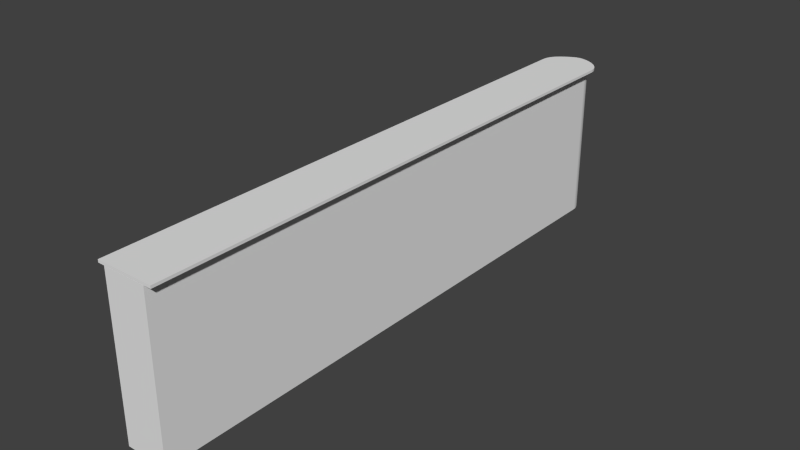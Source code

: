 # Source: m_velcosinha4.blend  (saved by Blender 2.69.0; exported with 4.5.12 LTS)
import bpy
from mathutils import Matrix  # noqa: F401  (used for matrix-valued properties, if any)

bpy.ops.wm.read_factory_settings(use_empty=True)
scene = bpy.context.scene
scene.name = 'Scene'

# ---- collections
col_collection_1 = bpy.data.collections.new('Collection 1'); scene.collection.children.link(col_collection_1)

# ---- world
world_world = bpy.data.worlds.new('World'); scene.world = world_world
world_world.color = (0.05088, 0.05088, 0.05088)
world_world.use_sun_shadow = False
world_world.sun_shadow_jitter_overblur = 0.0
world_world.cycles.sampling_method = 'MANUAL'
world_world.cycles.sample_map_resolution = 256

# ---- meshes
me_cube = bpy.data.meshes.new('Cube')
me_cube.from_pydata([(0.25, -1.0, -1.0), (0.25, 1.0, -1.0), (1.0, 1.0, -1.0), (1.0, -1.0, -1.0), (0.25, -1.0, 1.75), (0.25, 1.0, 1.75), (1.0, 1.0, 1.75), (1.0, -1.0, 1.75), (0.25, 3.0, -1.0), (1.0, 3.0, -1.0), (0.25, 3.0, 1.75), (1.0, 3.0, 1.75), (0.25, 5.0, -1.0), (1.0, 5.0, -1.0), (0.25, 5.0, 1.75), (1.0, 5.0, 1.75), (0.25, 7.0, -1.0), (1.0, 7.0, -1.0), (0.25, 7.0, 1.75), (1.0, 7.0, 1.75), (0.1361, -1.0, 1.753), (1.136, -1.0, 1.753), (0.1361, -1.0, 1.8), (1.136, -1.0, 1.8), (0.9227, 9.104, 1.75), (0.7538, 9.244, 1.75), (0.9052, 9.125, 1.75), (0.8834, 9.148, 1.75), (0.8586, 9.171, 1.75), (0.8318, 9.193, 1.75), (0.8045, 9.213, 1.75), (0.7781, 9.231, 1.75), (0.753, 9.242, -1.0), (0.9227, 9.104, -1.0), (0.7775, 9.229, -1.0), (0.8041, 9.212, -1.0), (0.8315, 9.193, -1.0), (0.8584, 9.171, -1.0), (0.8833, 9.148, -1.0), (0.9051, 9.125, -1.0), (0.5557, 9.253, -1.0), (0.7401, 9.245, -1.0), (0.5789, 9.26, -1.0), (0.6054, 9.265, -1.0), (0.634, 9.267, -1.0), (0.6632, 9.265, -1.0), (0.6915, 9.261, -1.0), (0.7176, 9.254, -1.0), (0.7364, 9.253, 1.75), (0.5539, 9.261, 1.75), (0.7142, 9.262, 1.75), (0.6884, 9.27, 1.75), (0.6604, 9.274, 1.75), (0.6315, 9.275, 1.75), (0.6032, 9.273, 1.75), (0.5769, 9.269, 1.75), (0.3208, 9.087, -1.0), (0.5341, 9.248, -1.0), (0.3433, 9.113, -1.0), (0.371, 9.139, -1.0), (0.4025, 9.166, -1.0), (0.4362, 9.191, -1.0), (0.4706, 9.214, -1.0), (0.5038, 9.234, -1.0), (0.5327, 9.251, 1.75), (0.3208, 9.087, 1.75), (0.5026, 9.236, 1.75), (0.4698, 9.216, 1.75), (0.4357, 9.193, 1.75), (0.4022, 9.167, 1.75), (0.3708, 9.14, 1.75), (0.3432, 9.113, 1.75), (0.25, 8.913, -1.0), (0.3046, 9.067, -1.0), (0.2514, 8.934, -1.0), (0.2554, 8.958, -1.0), (0.2619, 8.982, -1.0), (0.2706, 9.006, -1.0), (0.2809, 9.03, -1.0), (0.2924, 9.05, -1.0), (0.3046, 9.067, 1.75), (0.25, 8.913, 1.75), (0.2924, 9.05, 1.75), (0.2809, 9.03, 1.75), (0.2706, 9.006, 1.75), (0.2619, 8.982, 1.75), (0.2554, 8.958, 1.75), (0.2514, 8.934, 1.75), (0.9377, 9.084, -1.0), (1.0, 8.896, -1.0), (0.9516, 9.063, -1.0), (0.9647, 9.037, -1.0), (0.9765, 9.009, -1.0), (0.9864, 8.979, -1.0), (0.9938, 8.949, -1.0), (0.9984, 8.921, -1.0), (1.0, 8.896, 1.75), (0.9377, 9.084, 1.75), (0.9984, 8.921, 1.75), (0.9938, 8.949, 1.75), (0.9864, 8.979, 1.75), (0.9765, 9.009, 1.75), (0.9647, 9.037, 1.75), (0.9516, 9.063, 1.75), (1.059, 9.106, 1.8), (0.7467, 9.314, 1.8), (1.028, 9.143, 1.8), (0.9889, 9.181, 1.8), (0.9434, 9.217, 1.8), (0.8939, 9.25, 1.8), (0.8429, 9.278, 1.8), (0.793, 9.299, 1.8), (0.7497, 9.314, 1.753), (1.062, 9.106, 1.753), (0.796, 9.299, 1.753), (0.8459, 9.278, 1.753), (0.8968, 9.25, 1.753), (0.9463, 9.217, 1.753), (0.9917, 9.181, 1.753), (1.031, 9.143, 1.753), (0.2366, 9.113, 1.753), (0.5605, 9.322, 1.753), (0.271, 9.148, 1.753), (0.3132, 9.184, 1.753), (0.3611, 9.219, 1.753), (0.4124, 9.252, 1.753), (0.4644, 9.282, 1.753), (0.5146, 9.305, 1.753), (0.5591, 9.323, 1.8), (0.2355, 9.113, 1.8), (0.5133, 9.305, 1.8), (0.4632, 9.282, 1.8), (0.4112, 9.252, 1.8), (0.3599, 9.219, 1.8), (0.312, 9.184, 1.8), (0.2698, 9.148, 1.8), (0.566, 9.324, 1.753), (0.6895, 9.328, 1.753), (0.6049, 9.331, 1.753), (0.6501, 9.333, 1.753), (0.6853, 9.328, 1.8), (0.5619, 9.324, 1.8), (0.646, 9.333, 1.8), (0.6008, 9.331, 1.8), (1.083, 9.075, 1.753), (1.136, 8.908, 1.753), (1.11, 9.025, 1.753), (1.129, 8.964, 1.753), (1.136, 8.908, 1.8), (1.083, 9.075, 1.8), (1.129, 8.964, 1.8), (1.109, 9.025, 1.8), (0.1361, 8.879, 1.753), (0.2164, 9.091, 1.753), (0.1468, 8.952, 1.753), (0.1762, 9.029, 1.753), (0.2162, 9.091, 1.8), (0.1361, 8.879, 1.8), (0.1761, 9.029, 1.8), (0.1468, 8.952, 1.8)], [], [(4, 5, 1, 0), (6, 2, 9, 11), (6, 7, 3, 2), (7, 4, 0, 3), (0, 1, 2, 3), (7, 6, 5, 4), (9, 8, 12, 13), (5, 6, 11, 10), (1, 5, 10, 8), (2, 1, 8, 9), (12, 14, 18, 16), (11, 9, 13, 15), (10, 11, 15, 14), (8, 10, 14, 12), (17, 16, 72, 74, 75, 76, 77, 78, 79, 73, 56, 58, 59, 60, 61, 62, 63, 57, 40, 42, 43, 44, 45, 46, 47, 41, 32, 34, 35, 36, 37, 38, 39, 33, 88, 90, 91, 92, 93, 94, 95, 89), (13, 12, 16, 17), (15, 13, 17, 19), (14, 15, 19, 18), (24, 97, 88, 33), (64, 49, 40, 57), (48, 25, 32, 41), (20, 152, 154, 155, 153, 120, 122, 123, 124, 125, 126, 127, 121, 136, 138, 139, 137, 112, 114, 115, 116, 117, 118, 119, 113, 144, 146, 147, 145, 21), (104, 149, 144, 113), (23, 148, 150, 151, 149, 104, 106, 107, 108, 109, 110, 111, 105, 140, 142, 143, 141, 128, 130, 131, 132, 133, 134, 135, 129, 156, 158, 159, 157, 22), (23, 22, 20, 21), (128, 141, 136, 121), (24, 33, 39, 26), (26, 39, 38, 27), (27, 38, 37, 28), (28, 37, 36, 29), (29, 36, 35, 30), (30, 35, 34, 31), (31, 34, 32, 25), (18, 19, 96, 98, 99, 100, 101, 102, 103, 97, 24, 26, 27, 28, 29, 30, 31, 25, 48, 50, 51, 52, 53, 54, 55, 49, 64, 66, 67, 68, 69, 70, 71, 65, 80, 82, 83, 84, 85, 86, 87, 81), (48, 41, 47, 50), (50, 47, 46, 51), (51, 46, 45, 52), (52, 45, 44, 53), (53, 44, 43, 54), (54, 43, 42, 55), (55, 42, 40, 49), (64, 57, 63, 66), (66, 63, 62, 67), (67, 62, 61, 68), (68, 61, 60, 69), (69, 60, 59, 70), (70, 59, 58, 71), (71, 58, 56, 65), (16, 18, 81, 72), (80, 73, 79, 82), (82, 79, 78, 83), (83, 78, 77, 84), (84, 77, 76, 85), (85, 76, 75, 86), (86, 75, 74, 87), (87, 74, 72, 81), (80, 65, 56, 73), (96, 89, 95, 98), (98, 95, 94, 99), (99, 94, 93, 100), (100, 93, 92, 101), (101, 92, 91, 102), (102, 91, 90, 103), (103, 90, 88, 97), (19, 17, 89, 96), (104, 113, 119, 106), (106, 119, 118, 107), (107, 118, 117, 108), (108, 117, 116, 109), (109, 116, 115, 110), (110, 115, 114, 111), (111, 114, 112, 105), (128, 121, 127, 130), (130, 127, 126, 131), (131, 126, 125, 132), (132, 125, 124, 133), (133, 124, 123, 134), (134, 123, 122, 135), (135, 122, 120, 129), (22, 157, 152, 20), (140, 137, 139, 142), (142, 139, 138, 143), (143, 138, 136, 141), (140, 105, 112, 137), (148, 145, 147, 150), (150, 147, 146, 151), (151, 146, 144, 149), (148, 23, 21, 145), (156, 153, 155, 158), (158, 155, 154, 159), (159, 154, 152, 157), (156, 129, 120, 153)])
_uv = me_cube.uv_layers.new(name='UVMap')
_uv.uv.foreach_set('vector', [1.739, 0.8742, 1.293, 0.8742, 1.293, -0.001037, 1.739, -0.001037, 0.0008688, 0.9976, 0.004661, -0.006872, 0.479, -0.007524, 0.4752, 0.9969, 0.45, 0.9504, 0.9923, 0.994, 0.9969, -0.006088, 0.4546, -0.04974, 0.0, 0.0, 0.0, 0.0, 0.0, 0.0, 0.0, 0.0, 0.0, 0.0, 0.0, 0.0, 0.0, 0.0, 0.0, 0.0, 0.0, 0.0, 0.0, 0.0, 0.0, 0.0, 0.0, 0.0, 0.0, 0.0, 0.0, 0.0, 0.0, 0.0, 0.0, 0.0, 0.0, 0.0, 0.0, 0.0, 0.0, 0.0, 0.0, 0.0, 1.293, -0.001037, 1.293, 0.8742, 0.8462, 0.8742, 0.8462, -0.001037, 0.0, 0.0, 0.0, 0.0, 0.0, 0.0, 0.0, 0.0, 0.3999, -0.001037, 0.3999, 0.8742, -0.04634, 0.8742, -0.04634, -0.001037, 0.4446, 0.9899, 0.4406, -0.007189, 0.8793, -0.006416, 0.8735, 0.9977, 0.0, 0.0, 0.0, 0.0, 0.0, 0.0, 0.0, 0.0, 0.8462, -0.001037, 0.8462, 0.8742, 0.3999, 0.8742, 0.3999, -0.001037, 0.0, 0.0, 0.0, 0.0, 0.0, 0.0, 0.001569, 0.0005072, 0.00631, 0.002067, 0.01328, 0.004422, 0.0141, 0.004776, 0.007517, 0.002586, 0.002075, 0.0007226, 0.0, 0.0, 0.0, 0.0, 1.281, 0.764, 1.283, 0.713, 1.285, 0.6589, 1.286, 0.591, 1.283, 0.5362, 1.28, 0.4846, -0.006388, -0.0008771, 0.0, 0.0, 1.281, 0.3778, 1.282, 0.3426, 1.284, 0.3063, 1.285, 0.2434, 1.284, 0.2068, 1.282, 0.1715, 0.007295, 0.0002609, 0.0, 0.0, 1.281, 0.08433, 1.281, 0.04234, 1.281, -0.002419, 1.281, -0.05809, 1.281, -0.1027, 1.281, -0.1446, 0.0, 0.0, 0.0, 0.0, 0.002701, 0.0003541, 0.009343, 0.001337, 0.01699, 0.002622, 0.01555, 0.002558, 0.007174, 0.001242, 0.001749, 0.0003144, 0.0, 0.0, 0.0, 0.0, 0.0, 0.0, 0.0, 0.0, 0.0, 0.0, 0.01327, 1.001, 0.007743, -0.007507, 0.5077, -0.007507, 0.4978, 0.9958, 0.0, 0.0, 0.0, 0.0, 0.0, 0.0, 0.0, 0.0, 0.1872, -0.001493, 0.1934, -0.001493, 0.1934, 0.9766, 0.1872, 0.9766, 0.2435, 0.9781, 0.2378, 0.9781, 0.2387, 6.225e-05, 0.2437, 6.475e-05, 0.1289, -0.001492, 0.1334, -0.001492, 0.1336, 0.9766, 0.1309, 0.9766, 3.126, 1.421, -1.728, 1.421, -1.759, 1.411, -1.797, 1.383, -1.832, 1.343, -1.843, 1.324, -1.86, 1.291, -1.877, 1.25, -1.895, 1.204, -1.911, 1.154, -1.925, 1.104, -1.937, 1.055, -1.945, 1.011, -1.946, 1.006, 1.356, 1.33, 1.34, 1.316, -1.948, 0.8864, -1.941, 0.8282, -1.934, 0.7834, -1.924, 0.7352, -1.91, 0.686, -1.894, 0.6383, -1.876, 0.5944, -1.857, 0.5565, -1.839, 0.5267, -1.824, 0.5061, 1.407, 1.108, 1.395, 1.101, -1.742, 0.4549, 3.126, 0.4549, 0.5459, 3.762, 0.4567, 3.763, 0.4563, 3.547, 0.542, 3.547, -1.955, -0.5112, 2.912, -0.5112, 2.939, -0.505, 2.971, -0.4861, 2.994, -0.4596, 3.01, -0.437, 3.028, -0.407, 3.046, -0.3691, 3.064, -0.3251, 3.08, -0.2773, 3.094, -0.228, 3.105, -0.1798, 3.112, -0.135, 3.119, -0.07573, 3.12, -0.04167, 3.12, -0.0002874, 3.117, 0.04352, 3.116, 0.04619, 3.108, 0.09044, 3.096, 0.1389, 3.082, 0.1891, 3.065, 0.2386, 3.048, 0.2849, 3.03, 0.3257, 3.013, 0.3588, 3.002, 0.3775, 2.972, 0.4162, 2.934, 0.4446, 2.898, 0.4549, -1.955, 0.4549, 0.0, 0.0, 0.0, 0.0, 0.0, 0.0, 0.0, 0.0, 0.9401, 3.324, 0.9471, 3.324, 0.9555, 3.54, 0.9426, 3.54, 0.1872, -0.001493, 0.1872, 0.9766, 0.1803, 0.9766, 0.1803, -0.001493, 0.1803, -0.001493, 0.1803, 0.9766, 0.1724, 0.9766, 0.1724, -0.001493, 0.1724, -0.001493, 0.1724, 0.9766, 0.1641, 0.9766, 0.164, -0.001493, 0.164, -0.001493, 0.1641, 0.9766, 0.1556, 0.9766, 0.1555, -0.001493, 0.1555, -0.001493, 0.1556, 0.9766, 0.1474, 0.9766, 0.1473, -0.001493, 0.1473, -0.001493, 0.1474, 0.9766, 0.1399, 0.9766, 0.1398, -0.001492, 0.1398, -0.001492, 0.1399, 0.9766, 0.1336, 0.9766, 0.1334, -0.001492, 0.0, 0.0, 0.0, 0.0, 0.0, 0.0, -0.0008037, 0.0003131, -0.003296, 0.001237, -0.007139, 0.002549, -0.007793, 0.002614, -0.004279, 0.001334, -0.001234, 0.0003539, 0.0, 0.0, 0.0, 0.0, -0.5971, -0.1501, -0.5971, -0.1082, -0.5972, -0.06339, -0.5972, -0.007964, -0.5973, 0.03681, -0.5973, 0.0788, 0.0, 0.0, 0.0, 0.0, -0.5976, 0.1747, -0.5984, 0.2099, -0.5991, 0.2461, -0.599, 0.31, -0.5981, 0.346, -0.5974, 0.3811, 0.0005521, 1.194e-05, 0.0004721, 1.021e-05, -0.5977, 0.4901, -0.5987, 0.5415, -0.5997, 0.5962, -0.5992, 0.6635, -0.598, 0.7179, -0.5973, 0.769, 0.0, 0.0, 0.0, 0.0, -0.0009484, 0.0007008, -0.003444, 0.002521, -0.006472, 0.004675, -0.006106, 0.00434, -0.002903, 0.002032, -0.0007224, 0.0004994, 0.0, 0.0, 0.1289, -0.001492, 0.1309, 0.9766, 0.1256, 0.9766, 0.1235, -0.001492, 0.1235, -0.001492, 0.1256, 0.9766, 0.1201, 0.9766, 0.118, -0.001491, 0.118, -0.001491, 0.1201, 0.9766, 0.1149, 0.9766, 0.1128, -0.00149, 0.2151, 0.9781, 0.2158, 4.735e-05, 0.2213, 5.223e-05, 0.2205, 0.9781, 0.2205, 0.9781, 0.2213, 5.223e-05, 0.2272, 5.652e-05, 0.2263, 0.9781, 0.2263, 0.9781, 0.2272, 5.652e-05, 0.233, 5.986e-05, 0.2322, 0.9781, 0.2322, 0.9781, 0.233, 5.986e-05, 0.2387, 6.225e-05, 0.2378, 0.9781, 0.2435, 0.9781, 0.2437, 6.475e-05, 0.2519, 6.654e-05, 0.2517, 0.9781, 0.2517, 0.9781, 0.2519, 6.654e-05, 0.2614, 6.761e-05, 0.2613, 0.9782, 0.2613, 0.9782, 0.2614, 6.761e-05, 0.2716, 6.791e-05, 0.2716, 0.9782, 0.2716, 0.9782, 0.2716, 6.791e-05, 0.2822, 6.773e-05, 0.2822, 0.9782, 0.2822, 0.9782, 0.2822, 6.773e-05, 0.2925, 6.666e-05, 0.2925, 0.9782, 0.2925, 0.9782, 0.2925, 6.666e-05, 0.3021, 6.511e-05, 0.3021, 0.9781, 0.3021, 0.9781, 0.3021, 6.511e-05, 0.3104, 6.278e-05, 0.3104, 0.9781, -0.04634, -0.001037, -0.04634, 0.8742, -0.4733, 0.8742, -0.4733, -0.001037, 0.3167, 0.9781, 0.3167, 6.076e-05, 0.3217, 5.867e-05, 0.3217, 0.9781, 0.3217, 0.9781, 0.3217, 5.867e-05, 0.3272, 5.551e-05, 0.3272, 0.9781, 0.3272, 0.9781, 0.3272, 5.551e-05, 0.3328, 5.176e-05, 0.3328, 0.9781, 0.3328, 0.9781, 0.3328, 5.176e-05, 0.3383, 4.735e-05, 0.3383, 0.9781, -0.4888, 0.8742, -0.4888, -0.001037, -0.4832, -0.001037, -0.4832, 0.8742, -0.4832, 0.8742, -0.4832, -0.001037, -0.478, -0.001037, -0.478, 0.8742, -0.478, 0.8742, -0.478, -0.001037, -0.4733, -0.001037, -0.4733, 0.8742, 0.3167, 0.9781, 0.3104, 0.9781, 0.3104, 6.278e-05, 0.3167, 6.076e-05, 0.9704, 0.9933, 0.9738, 8.29e-05, 0.9802, 8.29e-05, 0.9769, 0.9931, 0.9769, 0.9931, 0.9802, 8.29e-05, 0.9872, 8.29e-05, 0.984, 0.993, 0.984, 0.993, 0.9872, 8.29e-05, 0.9947, 8.29e-05, 0.9916, 0.9928, 0.9916, 0.9928, 0.9947, 8.29e-05, 1.002, 5.99e-05, 0.9991, 0.9927, 0.2141, -0.001492, 0.2141, 0.9766, 0.2067, 0.9766, 0.2067, -0.001492, 0.2067, -0.001492, 0.2067, 0.9766, 0.1997, 0.9766, 0.1997, -0.001493, 0.1997, -0.001493, 0.1997, 0.9766, 0.1934, 0.9766, 0.1934, -0.001493, 0.4901, 1.003, 0.5, 8.293e-05, 0.9738, 8.29e-05, 0.9704, 0.9933, 0.5459, 3.762, 0.542, 3.547, 0.6522, 3.546, 0.656, 3.762, 0.656, 3.762, 0.6522, 3.546, 0.7717, 3.547, 0.7755, 3.762, 0.7755, 3.762, 0.7717, 3.547, 0.8945, 3.547, 0.8983, 3.763, 0.8983, 3.763, 0.8945, 3.547, 1.014, 3.548, 1.018, 3.764, 1.018, 3.764, 1.014, 3.548, 1.126, 3.55, 1.129, 3.766, 1.129, 3.766, 1.126, 3.55, 1.222, 3.551, 1.226, 3.767, 1.226, 3.767, 1.222, 3.551, 1.3, 3.553, 1.303, 3.769, 0.9401, 3.324, 0.9426, 3.54, 0.8308, 3.54, 0.8283, 3.324, 0.8283, 3.324, 0.8308, 3.54, 0.702, 3.54, 0.6995, 3.324, 0.6995, 3.324, 0.702, 3.54, 0.5625, 3.54, 0.56, 3.324, 0.56, 3.324, 0.5625, 3.54, 0.4194, 3.54, 0.4169, 3.324, 0.4169, 3.324, 0.4194, 3.54, 0.2799, 3.541, 0.2774, 3.325, 0.2774, 3.325, 0.2799, 3.541, 0.151, 3.542, 0.1485, 3.326, 0.1485, 3.326, 0.151, 3.542, 0.039, 3.543, 0.03653, 3.327, 3.126, 1.512, -1.728, 1.512, -1.728, 1.466, 3.126, 1.466, 1.195, 3.328, 1.203, 3.544, 1.132, 3.542, 1.124, 3.326, 1.124, 3.326, 1.132, 3.542, 1.041, 3.541, 1.033, 3.325, 1.033, 3.325, 1.041, 3.541, 0.9555, 3.54, 0.9471, 3.324, 1.195, 3.328, 1.297, 3.331, 1.303, 3.546, 1.203, 3.544, 0.05002, 3.769, 0.04942, 3.553, 0.175, 3.551, 0.1756, 3.766, 0.1756, 3.766, 0.175, 3.551, 0.3239, 3.548, 0.3244, 3.764, 0.3244, 3.764, 0.3239, 3.548, 0.4563, 3.547, 0.4567, 3.763, 2.949, 1.466, -1.919, 1.466, -1.919, 1.421, 2.949, 1.421, -0.02943, 3.328, -0.02891, 3.543, -0.1935, 3.546, -0.1938, 3.33, -0.1938, 3.33, -0.1935, 3.546, -0.3689, 3.549, -0.3691, 3.333, -1.763, 1.512, -1.763, 1.466, -1.728, 1.466, -1.728, 1.512, -0.02943, 3.328, 0.03653, 3.327, 0.039, 3.543, -0.02891, 3.543])
me_cube.use_remesh_preserve_volume = False
me_cube.use_remesh_preserve_attributes = False
me_cube.use_mirror_vertex_groups = False
me_cube.update()

# ---- objects
ob_cube = bpy.data.objects.new('Cube', me_cube)

# ---- transforms, parenting, visibility, modifiers, constraints
ob_cube.location = (-1.0, 5.0, 1.0)
ob_cube.lineart.crease_threshold = 0.0

# ---- collection membership
col_collection_1.objects.link(ob_cube)

# ---- scene / render settings (as saved in the file)
scene.frame_start = 1; scene.frame_end = 250; scene.frame_set(1)
scene.render.engine = 'BLENDER_EEVEE_NEXT'
scene.render.image_settings.compression = 90
scene.render.resolution_percentage = 50
scene.render.dither_intensity = 0.0
scene.cycles.use_denoising = False
scene.cycles.samples = 10
scene.cycles.sampling_pattern = 'TABULATED_SOBOL'
scene.cycles.light_sampling_threshold = 0.0
scene.cycles.use_adaptive_sampling = False
scene.cycles.use_light_tree = False
scene.cycles.blur_glossy = 0.0
scene.cycles.volume_bounces = 1
scene.cycles.pixel_filter_type = 'GAUSSIAN'
scene.cycles.sample_clamp_indirect = 0.0
scene.view_settings.view_transform = 'Standard'
bpy.context.view_layer.update()

# ---- added for rendering (the .blend has no active camera and no usable light): camera, sun
cam_auto = bpy.data.cameras.new('AutoCamera')
cam_auto.lens = 50.0
cam_auto.sensor_width = 36.0
cam_auto.clip_end = 1000.0
ob_auto_camera = bpy.data.objects.new('AutoCamera', cam_auto)
scene.collection.objects.link(ob_auto_camera)
ob_auto_camera.location = (9.5841, -2.77126, 9.35841)
ob_auto_camera.rotation_euler = (1.09748, -7.21219e-08, 0.694738)
scene.camera = ob_auto_camera
light_auto_sun = bpy.data.lights.new('AutoSun', 'SUN')
light_auto_sun.energy = 3.0
light_auto_sun.angle = 0.0523599
ob_auto_sun = bpy.data.objects.new('AutoSun', light_auto_sun)
scene.collection.objects.link(ob_auto_sun)
ob_auto_sun.rotation_euler = (0.872665, 0.174533, 0.523599)
bpy.context.view_layer.update()
